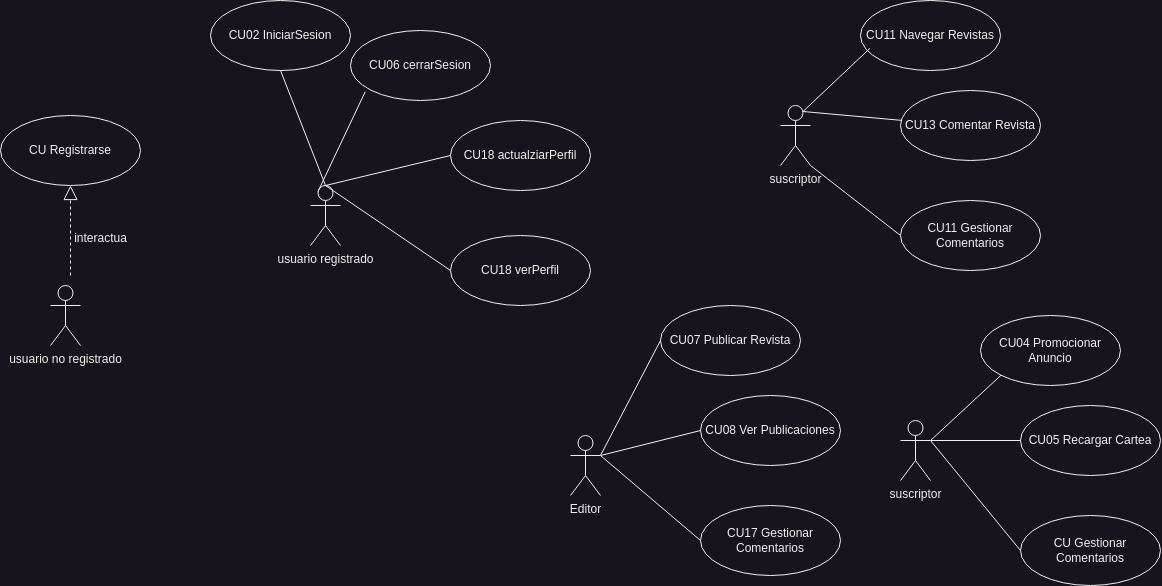

The diagram above was exported from draw.io. Its source (the exported page's mxGraphModel, read from the mxfile embedded in the PNG):
<mxGraphModel dx="2765" dy="1280" grid="1" gridSize="10" guides="1" tooltips="1" connect="1" arrows="1" fold="1" page="1" pageScale="1" pageWidth="1169" pageHeight="826" background="none" math="0" shadow="0">
  <root>
    <mxCell id="0" />
    <mxCell id="1" parent="0" />
    <mxCell id="rDFJNZNC9kgX8zM5QOwS-41" value="Editor&lt;div&gt;&lt;br&gt;&lt;/div&gt;" style="shape=umlActor;verticalLabelPosition=bottom;verticalAlign=top;html=1;" vertex="1" parent="1">
      <mxGeometry x="770" y="630" width="30" height="60" as="geometry" />
    </mxCell>
    <mxCell id="rDFJNZNC9kgX8zM5QOwS-42" value="CU Registrarse" style="ellipse;whiteSpace=wrap;html=1;" vertex="1" parent="1">
      <mxGeometry x="200" y="310" width="140" height="70" as="geometry" />
    </mxCell>
    <mxCell id="rDFJNZNC9kgX8zM5QOwS-43" value="CU02 IniciarSesion" style="ellipse;whiteSpace=wrap;html=1;" vertex="1" parent="1">
      <mxGeometry x="410" y="195" width="140" height="70" as="geometry" />
    </mxCell>
    <mxCell id="rDFJNZNC9kgX8zM5QOwS-45" value="usuario registrado" style="shape=umlActor;verticalLabelPosition=bottom;verticalAlign=top;html=1;" vertex="1" parent="1">
      <mxGeometry x="510" y="380" width="30" height="60" as="geometry" />
    </mxCell>
    <mxCell id="rDFJNZNC9kgX8zM5QOwS-46" value="usuario no registrado" style="shape=umlActor;verticalLabelPosition=bottom;verticalAlign=top;html=1;" vertex="1" parent="1">
      <mxGeometry x="250" y="480" width="30" height="60" as="geometry" />
    </mxCell>
    <mxCell id="rDFJNZNC9kgX8zM5QOwS-48" value="" style="endArrow=block;dashed=1;endFill=0;endSize=12;html=1;rounded=0;entryX=0.5;entryY=1;entryDx=0;entryDy=0;" edge="1" parent="1" target="rDFJNZNC9kgX8zM5QOwS-42">
      <mxGeometry width="160" relative="1" as="geometry">
        <mxPoint x="270" y="470" as="sourcePoint" />
        <mxPoint x="460" y="440" as="targetPoint" />
      </mxGeometry>
    </mxCell>
    <mxCell id="rDFJNZNC9kgX8zM5QOwS-49" value="interactua" style="text;html=1;align=center;verticalAlign=middle;resizable=0;points=[];autosize=1;strokeColor=none;fillColor=none;" vertex="1" parent="1">
      <mxGeometry x="260" y="418" width="80" height="30" as="geometry" />
    </mxCell>
    <mxCell id="rDFJNZNC9kgX8zM5QOwS-50" value="CU06 cerrarSesion" style="ellipse;whiteSpace=wrap;html=1;" vertex="1" parent="1">
      <mxGeometry x="550" y="225" width="140" height="70" as="geometry" />
    </mxCell>
    <mxCell id="rDFJNZNC9kgX8zM5QOwS-51" value="CU18 actualziarPerfil" style="ellipse;whiteSpace=wrap;html=1;" vertex="1" parent="1">
      <mxGeometry x="650" y="315" width="140" height="70" as="geometry" />
    </mxCell>
    <mxCell id="rDFJNZNC9kgX8zM5QOwS-54" value="CU07 Publicar Revista" style="ellipse;whiteSpace=wrap;html=1;" vertex="1" parent="1">
      <mxGeometry x="860" y="500" width="140" height="70" as="geometry" />
    </mxCell>
    <mxCell id="rDFJNZNC9kgX8zM5QOwS-55" value="CU08 Ver Publicaciones" style="ellipse;whiteSpace=wrap;html=1;" vertex="1" parent="1">
      <mxGeometry x="900" y="590" width="140" height="70" as="geometry" />
    </mxCell>
    <mxCell id="rDFJNZNC9kgX8zM5QOwS-56" value="CU17 Gestionar Comentarios" style="ellipse;whiteSpace=wrap;html=1;" vertex="1" parent="1">
      <mxGeometry x="900" y="700" width="140" height="70" as="geometry" />
    </mxCell>
    <mxCell id="rDFJNZNC9kgX8zM5QOwS-57" value="&lt;div&gt;suscriptor&lt;/div&gt;" style="shape=umlActor;verticalLabelPosition=bottom;verticalAlign=top;html=1;" vertex="1" parent="1">
      <mxGeometry x="980" y="300" width="30" height="60" as="geometry" />
    </mxCell>
    <mxCell id="rDFJNZNC9kgX8zM5QOwS-58" value="CU11 Navegar Revistas" style="ellipse;whiteSpace=wrap;html=1;" vertex="1" parent="1">
      <mxGeometry x="1060" y="195" width="140" height="70" as="geometry" />
    </mxCell>
    <mxCell id="rDFJNZNC9kgX8zM5QOwS-59" value="CU13 Comentar Revista" style="ellipse;whiteSpace=wrap;html=1;" vertex="1" parent="1">
      <mxGeometry x="1100" y="285" width="140" height="70" as="geometry" />
    </mxCell>
    <mxCell id="rDFJNZNC9kgX8zM5QOwS-60" value="CU11 Gestionar Comentarios" style="ellipse;whiteSpace=wrap;html=1;" vertex="1" parent="1">
      <mxGeometry x="1100" y="395" width="140" height="70" as="geometry" />
    </mxCell>
    <mxCell id="rDFJNZNC9kgX8zM5QOwS-61" value="&lt;div&gt;suscriptor&lt;/div&gt;" style="shape=umlActor;verticalLabelPosition=bottom;verticalAlign=top;html=1;" vertex="1" parent="1">
      <mxGeometry x="1100" y="615" width="30" height="60" as="geometry" />
    </mxCell>
    <mxCell id="rDFJNZNC9kgX8zM5QOwS-62" value="CU04 Promocionar Anuncio" style="ellipse;whiteSpace=wrap;html=1;" vertex="1" parent="1">
      <mxGeometry x="1180" y="510" width="140" height="70" as="geometry" />
    </mxCell>
    <mxCell id="rDFJNZNC9kgX8zM5QOwS-63" value="CU05 Recargar Cartea" style="ellipse;whiteSpace=wrap;html=1;" vertex="1" parent="1">
      <mxGeometry x="1220" y="600" width="140" height="70" as="geometry" />
    </mxCell>
    <mxCell id="rDFJNZNC9kgX8zM5QOwS-64" value="CU Gestionar Comentarios" style="ellipse;whiteSpace=wrap;html=1;" vertex="1" parent="1">
      <mxGeometry x="1220" y="710" width="140" height="70" as="geometry" />
    </mxCell>
    <mxCell id="rDFJNZNC9kgX8zM5QOwS-65" value="CU18 verPerfil" style="ellipse;whiteSpace=wrap;html=1;" vertex="1" parent="1">
      <mxGeometry x="650" y="430" width="140" height="70" as="geometry" />
    </mxCell>
    <mxCell id="rDFJNZNC9kgX8zM5QOwS-66" value="" style="endArrow=none;html=1;rounded=0;entryX=0.5;entryY=1;entryDx=0;entryDy=0;exitX=0.5;exitY=0;exitDx=0;exitDy=0;exitPerimeter=0;" edge="1" parent="1" source="rDFJNZNC9kgX8zM5QOwS-45" target="rDFJNZNC9kgX8zM5QOwS-43">
      <mxGeometry width="50" height="50" relative="1" as="geometry">
        <mxPoint x="730" y="340" as="sourcePoint" />
        <mxPoint x="780" y="290" as="targetPoint" />
      </mxGeometry>
    </mxCell>
    <mxCell id="rDFJNZNC9kgX8zM5QOwS-68" value="" style="endArrow=none;html=1;rounded=0;entryX=0.105;entryY=0.876;entryDx=0;entryDy=0;exitX=0.25;exitY=0.1;exitDx=0;exitDy=0;exitPerimeter=0;entryPerimeter=0;" edge="1" parent="1" source="rDFJNZNC9kgX8zM5QOwS-45" target="rDFJNZNC9kgX8zM5QOwS-50">
      <mxGeometry width="50" height="50" relative="1" as="geometry">
        <mxPoint x="535" y="390" as="sourcePoint" />
        <mxPoint x="490" y="275" as="targetPoint" />
      </mxGeometry>
    </mxCell>
    <mxCell id="rDFJNZNC9kgX8zM5QOwS-69" value="" style="endArrow=none;html=1;rounded=0;entryX=0;entryY=0.5;entryDx=0;entryDy=0;exitX=0.5;exitY=0;exitDx=0;exitDy=0;exitPerimeter=0;" edge="1" parent="1" source="rDFJNZNC9kgX8zM5QOwS-45" target="rDFJNZNC9kgX8zM5QOwS-51">
      <mxGeometry width="50" height="50" relative="1" as="geometry">
        <mxPoint x="528" y="396" as="sourcePoint" />
        <mxPoint x="575" y="296" as="targetPoint" />
      </mxGeometry>
    </mxCell>
    <mxCell id="rDFJNZNC9kgX8zM5QOwS-70" value="" style="endArrow=none;html=1;rounded=0;entryX=0;entryY=0.5;entryDx=0;entryDy=0;exitX=0.5;exitY=0;exitDx=0;exitDy=0;exitPerimeter=0;" edge="1" parent="1" source="rDFJNZNC9kgX8zM5QOwS-45" target="rDFJNZNC9kgX8zM5QOwS-65">
      <mxGeometry width="50" height="50" relative="1" as="geometry">
        <mxPoint x="538" y="406" as="sourcePoint" />
        <mxPoint x="660" y="360" as="targetPoint" />
      </mxGeometry>
    </mxCell>
    <mxCell id="rDFJNZNC9kgX8zM5QOwS-71" value="" style="endArrow=none;html=1;rounded=0;exitX=0.75;exitY=0.1;exitDx=0;exitDy=0;exitPerimeter=0;" edge="1" parent="1" source="rDFJNZNC9kgX8zM5QOwS-57" target="rDFJNZNC9kgX8zM5QOwS-59">
      <mxGeometry width="50" height="50" relative="1" as="geometry">
        <mxPoint x="535" y="390" as="sourcePoint" />
        <mxPoint x="660" y="360" as="targetPoint" />
      </mxGeometry>
    </mxCell>
    <mxCell id="rDFJNZNC9kgX8zM5QOwS-72" value="" style="endArrow=none;html=1;rounded=0;exitX=0.75;exitY=0.1;exitDx=0;exitDy=0;exitPerimeter=0;entryX=0.068;entryY=0.682;entryDx=0;entryDy=0;entryPerimeter=0;" edge="1" parent="1" source="rDFJNZNC9kgX8zM5QOwS-57" target="rDFJNZNC9kgX8zM5QOwS-58">
      <mxGeometry width="50" height="50" relative="1" as="geometry">
        <mxPoint x="1013" y="316" as="sourcePoint" />
        <mxPoint x="1111" y="325" as="targetPoint" />
      </mxGeometry>
    </mxCell>
    <mxCell id="rDFJNZNC9kgX8zM5QOwS-73" value="" style="endArrow=none;html=1;rounded=0;exitX=1;exitY=1;exitDx=0;exitDy=0;exitPerimeter=0;entryX=0;entryY=0.5;entryDx=0;entryDy=0;" edge="1" parent="1" source="rDFJNZNC9kgX8zM5QOwS-57" target="rDFJNZNC9kgX8zM5QOwS-60">
      <mxGeometry width="50" height="50" relative="1" as="geometry">
        <mxPoint x="1013" y="316" as="sourcePoint" />
        <mxPoint x="1080" y="253" as="targetPoint" />
      </mxGeometry>
    </mxCell>
    <mxCell id="rDFJNZNC9kgX8zM5QOwS-74" value="" style="endArrow=none;html=1;rounded=0;exitX=1;exitY=0.3333333333333333;exitDx=0;exitDy=0;exitPerimeter=0;entryX=0;entryY=0.5;entryDx=0;entryDy=0;" edge="1" parent="1" source="rDFJNZNC9kgX8zM5QOwS-41" target="rDFJNZNC9kgX8zM5QOwS-54">
      <mxGeometry width="50" height="50" relative="1" as="geometry">
        <mxPoint x="1020" y="370" as="sourcePoint" />
        <mxPoint x="1110" y="440" as="targetPoint" />
      </mxGeometry>
    </mxCell>
    <mxCell id="rDFJNZNC9kgX8zM5QOwS-75" value="" style="endArrow=none;html=1;rounded=0;entryX=0;entryY=0.5;entryDx=0;entryDy=0;exitX=1;exitY=0.3333333333333333;exitDx=0;exitDy=0;exitPerimeter=0;" edge="1" parent="1" source="rDFJNZNC9kgX8zM5QOwS-41" target="rDFJNZNC9kgX8zM5QOwS-55">
      <mxGeometry width="50" height="50" relative="1" as="geometry">
        <mxPoint x="810" y="670" as="sourcePoint" />
        <mxPoint x="870" y="545" as="targetPoint" />
      </mxGeometry>
    </mxCell>
    <mxCell id="rDFJNZNC9kgX8zM5QOwS-76" value="" style="endArrow=none;html=1;rounded=0;entryX=0;entryY=0.5;entryDx=0;entryDy=0;exitX=1;exitY=0.3333333333333333;exitDx=0;exitDy=0;exitPerimeter=0;" edge="1" parent="1" source="rDFJNZNC9kgX8zM5QOwS-41" target="rDFJNZNC9kgX8zM5QOwS-56">
      <mxGeometry width="50" height="50" relative="1" as="geometry">
        <mxPoint x="810" y="660" as="sourcePoint" />
        <mxPoint x="910" y="635" as="targetPoint" />
      </mxGeometry>
    </mxCell>
    <mxCell id="rDFJNZNC9kgX8zM5QOwS-77" value="" style="endArrow=none;html=1;rounded=0;entryX=0;entryY=1;entryDx=0;entryDy=0;exitX=1;exitY=0.3333333333333333;exitDx=0;exitDy=0;exitPerimeter=0;" edge="1" parent="1" source="rDFJNZNC9kgX8zM5QOwS-61" target="rDFJNZNC9kgX8zM5QOwS-62">
      <mxGeometry width="50" height="50" relative="1" as="geometry">
        <mxPoint x="810" y="660" as="sourcePoint" />
        <mxPoint x="910" y="745" as="targetPoint" />
      </mxGeometry>
    </mxCell>
    <mxCell id="rDFJNZNC9kgX8zM5QOwS-78" value="" style="endArrow=none;html=1;rounded=0;entryX=0;entryY=0.5;entryDx=0;entryDy=0;exitX=1;exitY=0.3333333333333333;exitDx=0;exitDy=0;exitPerimeter=0;" edge="1" parent="1" source="rDFJNZNC9kgX8zM5QOwS-61" target="rDFJNZNC9kgX8zM5QOwS-63">
      <mxGeometry width="50" height="50" relative="1" as="geometry">
        <mxPoint x="1140" y="645" as="sourcePoint" />
        <mxPoint x="1210" y="580" as="targetPoint" />
      </mxGeometry>
    </mxCell>
    <mxCell id="rDFJNZNC9kgX8zM5QOwS-79" value="" style="endArrow=none;html=1;rounded=0;entryX=0;entryY=0.5;entryDx=0;entryDy=0;exitX=1;exitY=0.3333333333333333;exitDx=0;exitDy=0;exitPerimeter=0;" edge="1" parent="1" source="rDFJNZNC9kgX8zM5QOwS-61" target="rDFJNZNC9kgX8zM5QOwS-64">
      <mxGeometry width="50" height="50" relative="1" as="geometry">
        <mxPoint x="1140" y="645" as="sourcePoint" />
        <mxPoint x="1230" y="645" as="targetPoint" />
      </mxGeometry>
    </mxCell>
  </root>
</mxGraphModel>